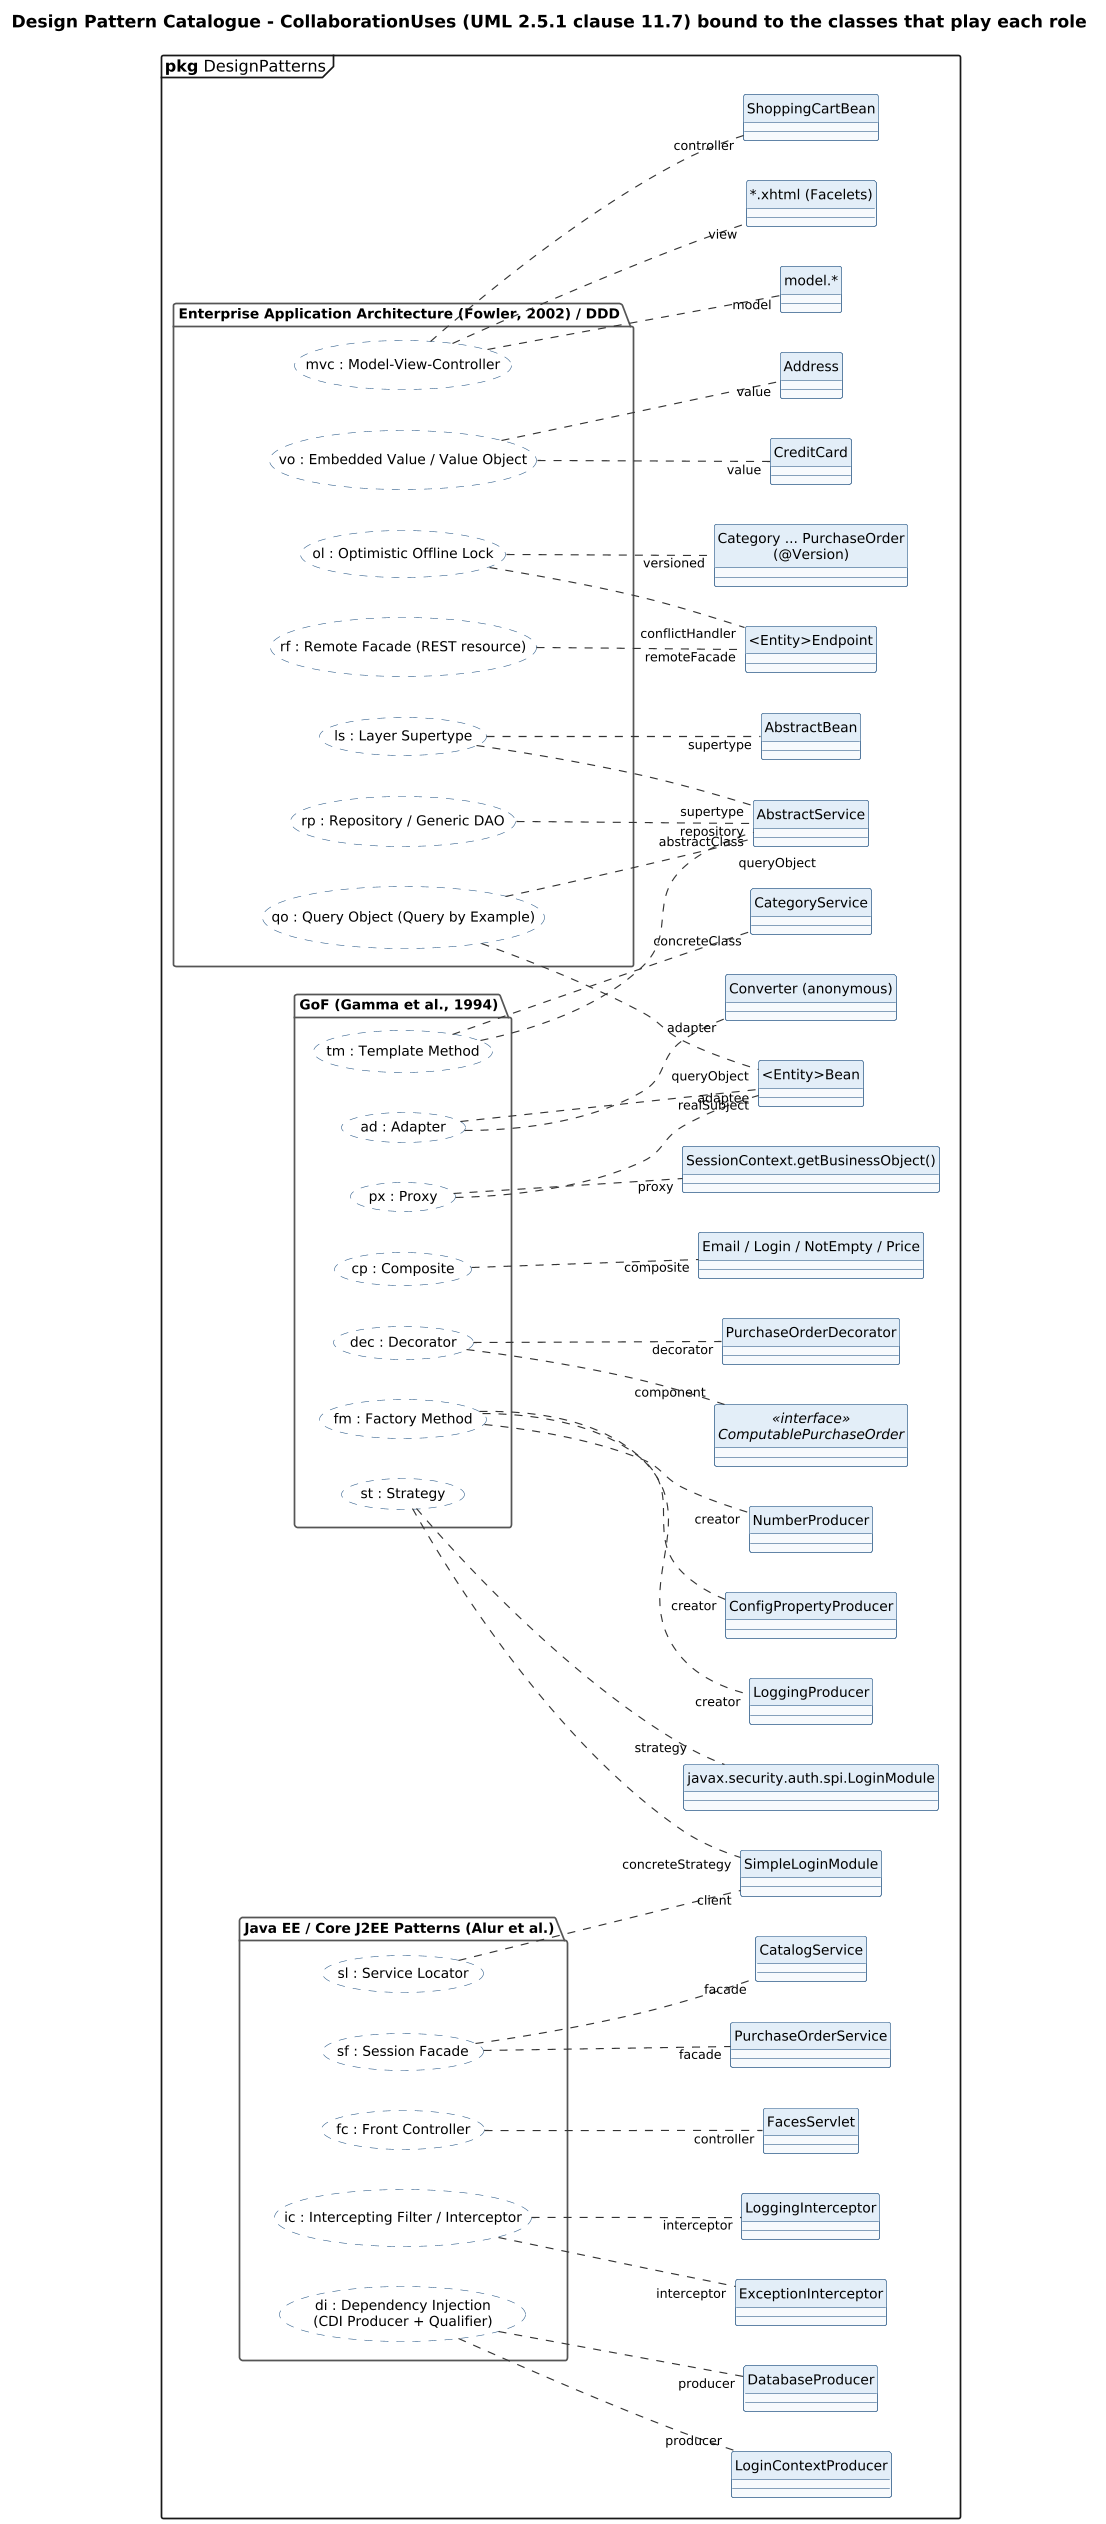

The diagram above was rendered by PlantUML. Its source (embedded in the PNG):
@startuml 20-pattern-catalogue
' @kind: Class (design patterns)
' @summary: Catalogue of 19 patterns as CollaborationUses bound to the participating classes.
!include ../_style.iuml
allowmixing
skinparam usecaseBorderStyle dashed
skinparam usecaseBackgroundColor #FFFFFF
left to right direction
mainframe **pkg** DesignPatterns
title Design Pattern Catalogue - CollaborationUses (UML 2.5.1 clause 11.7) bound to the classes that play each role

package "GoF (Gamma et al., 1994)" as gof {
  usecase "tm : Template Method" as TM
  usecase "dec : Decorator" as DEC
  usecase "fm : Factory Method" as FM
  usecase "ad : Adapter" as AD
  usecase "st : Strategy" as ST
  usecase "px : Proxy" as PX
  usecase "cp : Composite" as CP
}
package "Java EE / Core J2EE Patterns (Alur et al.)" as jee {
  usecase "sf : Session Facade" as SF
  usecase "fc : Front Controller" as FC
  usecase "ic : Intercepting Filter / Interceptor" as IC
  usecase "sl : Service Locator" as SL
  usecase "di : Dependency Injection\n(CDI Producer + Qualifier)" as DI
}
package "Enterprise Application Architecture (Fowler, 2002) / DDD" as poeaa {
  usecase "ls : Layer Supertype" as LS
  usecase "rp : Repository / Generic DAO" as RP
  usecase "vo : Embedded Value / Value Object" as VO
  usecase "ol : Optimistic Offline Lock" as OL
  usecase "qo : Query Object (Query by Example)" as QO
  usecase "rf : Remote Facade (REST resource)" as RF
  usecase "mvc : Model-View-Controller" as MVC
}

class AbstractService
class CategoryService
class CatalogService
class PurchaseOrderService
class PurchaseOrderDecorator
interface ComputablePurchaseOrder <<interface>>
class LoggingProducer
class DatabaseProducer
class NumberProducer
class ConfigPropertyProducer
class LoginContextProducer
class "<Entity>Bean" as EntityBean
class "Converter (anonymous)" as Conv
class SimpleLoginModule
class "javax.security.auth.spi.LoginModule" as LM
class LoggingInterceptor
class ExceptionInterceptor
class "Email / Login / NotEmpty / Price" as Constr
class FacesServlet
class AbstractBean
class Address
class CreditCard
class "<Entity>Endpoint" as Endpoint
class "SessionContext.getBusinessObject()" as SC
class "Category ... PurchaseOrder\n(@Version)" as Versioned
class ShoppingCartBean
class "*.xhtml (Facelets)" as Facelets
class "model.*" as Model

TM .. "abstractClass" AbstractService
TM .. "concreteClass" CategoryService
DEC .. "decorator" PurchaseOrderDecorator
DEC .. "component" ComputablePurchaseOrder
FM .. "creator" LoggingProducer
FM .. "creator" NumberProducer
FM .. "creator" ConfigPropertyProducer
AD .. "adapter" Conv
AD .. "adaptee" EntityBean
ST .. "strategy" LM
ST .. "concreteStrategy" SimpleLoginModule
PX .. "proxy" SC
PX .. "realSubject" EntityBean
CP .. "composite" Constr

SF .. "facade" CatalogService
SF .. "facade" PurchaseOrderService
FC .. "controller" FacesServlet
IC .. "interceptor" LoggingInterceptor
IC .. "interceptor" ExceptionInterceptor
SL .. "client" SimpleLoginModule
DI .. "producer" DatabaseProducer
DI .. "producer" LoginContextProducer

LS .. "supertype" AbstractService
LS .. "supertype" AbstractBean
RP .. "repository" AbstractService
VO .. "value" Address
VO .. "value" CreditCard
OL .. "versioned" Versioned
OL .. "conflictHandler" Endpoint
QO .. "queryObject" AbstractService
QO .. "queryObject" EntityBean
RF .. "remoteFacade" Endpoint
MVC .. "view" Facelets
MVC .. "controller" ShoppingCartBean
MVC .. "model" Model
@enduml